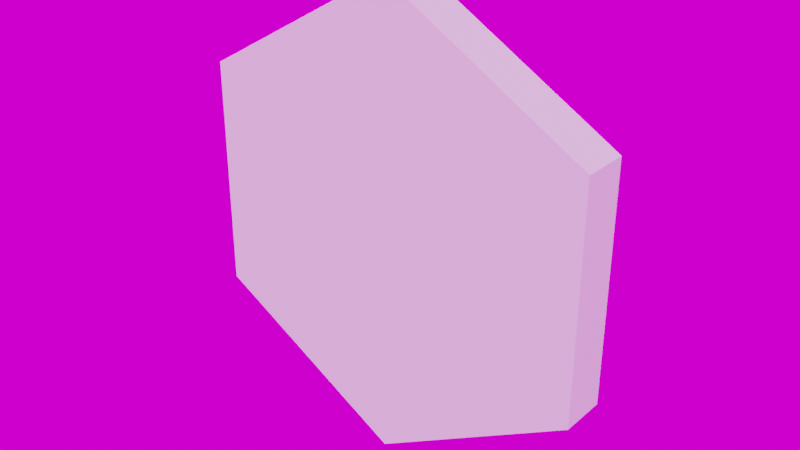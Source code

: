 # Source: Hex.blend  (saved by Blender 3.1.7; exported with 4.5.12 LTS)
import bpy
from mathutils import Matrix  # noqa: F401  (used for matrix-valued properties, if any)

bpy.ops.wm.read_factory_settings(use_empty=True)
scene = bpy.context.scene
scene.name = 'Scene'

# ---- images (referenced by path relative to the original .blend; pixels are not part of the script)
import os
ASSET_DIR = os.environ.get("B2B_ASSET_DIR", "")  # directory of the original .blend (textures are referenced by path, not embedded)
HERE = os.path.dirname(os.path.abspath(__file__))  # packed textures are extracted next to this script under _unpacked/

def load_image(name, relpath, width, height, colorspace="sRGB"):
    """Load a texture the original file referenced (path relative to the .blend, or extracted next to this script)."""
    p = next((c for c in (os.path.join(HERE, relpath), os.path.join(ASSET_DIR, relpath)) if relpath and os.path.exists(c)), "")
    if p:
        img = bpy.data.images.load(p, check_existing=True)
        img.name = name
    else:  # same state as the original file: an image datablock whose file is absent (Cycles renders it pink)
        img = bpy.data.images.new(name, width, height)
        img.source = "FILE"
        img.filepath = "//" + (relpath or name)
    img.colorspace_settings.name = colorspace
    return img
img_abandoned_slipway_4k_exr = load_image('abandoned_slipway_4k.exr', 'abandoned_slipway_4k.exr', 1024, 1024, 'Linear Rec.709')

# ---- world
world_world = bpy.data.worlds.new('World'); scene.world = world_world
world_world.use_nodes = True; world_world.node_tree.nodes.clear()
_N = world_world.node_tree.nodes; _L = world_world.node_tree.links
n0 = _N.new('ShaderNodeOutputWorld'); n0.name = 'World Output'; n0.location = (300, 300)
n1 = _N.new('ShaderNodeTexEnvironment'); n1.name = 'Environment Texture'; n1.location = (-190, 352)
n1.image = img_abandoned_slipway_4k_exr
n2 = _N.new('ShaderNodeMapping'); n2.name = 'Mapping'; n2.location = (-490, 380)
n2.width = 240
n3 = _N.new('ShaderNodeTexCoord'); n3.name = 'Texture Coordinate'; n3.location = (-690, 364)
n4 = _N.new('ShaderNodeBackground'); n4.name = 'Background'; n4.location = (87, 362)
_L.new(n4.outputs[0], n0.inputs[0])
_L.new(n1.outputs[0], n4.inputs[0])
_L.new(n2.outputs[0], n1.inputs[0])
_L.new(n3.outputs[0], n2.inputs[0])
n0.is_active_output = True
world_world.color = (0.05088, 0.05088, 0.05088)
world_world.use_sun_shadow = False
world_world.sun_shadow_jitter_overblur = 0.0

# ---- meshes
me_cylinder_001 = bpy.data.meshes.new('Cylinder.001')
me_cylinder_001.from_pydata([(0.0, 0.1, 1.0), (0.0, -0.1, 1.0), (0.866, 0.1, 0.5), (0.866, -0.1, 0.5), (0.866, 0.1, -0.5), (0.866, -0.1, -0.5), (-8.742e-08, 0.1, -1.0), (-8.742e-08, -0.1, -1.0), (-0.866, 0.1, -0.5), (-0.866, -0.1, -0.5), (-0.866, 0.1, 0.5), (-0.866, -0.1, 0.5)], [], [(0, 1, 3, 2), (2, 3, 5, 4), (4, 5, 7, 6), (6, 7, 9, 8), (3, 1, 11, 9, 7, 5), (8, 9, 11, 10), (10, 11, 1, 0), (0, 2, 4, 6, 8, 10)])
_uv = me_cylinder_001.uv_layers.new(name='UVMap')
_uv.uv.foreach_set('vector', [1.0, 0.5, 1.0, 1.0, 0.8333, 1.0, 0.8333, 0.5, 0.8333, 0.5, 0.8333, 1.0, 0.6667, 1.0, 0.6667, 0.5, 0.6667, 0.5, 0.6667, 1.0, 0.5, 1.0, 0.5, 0.5, 0.5, 0.5, 0.5, 1.0, 0.3333, 1.0, 0.3333, 0.5, 0.4578, 0.37, 0.25, 0.49, 0.04215, 0.37, 0.04215, 0.13, 0.25, 0.01, 0.4578, 0.13, 0.3333, 0.5, 0.3333, 1.0, 0.1667, 1.0, 0.1667, 0.5, 0.1667, 0.5, 0.1667, 1.0, -8.941e-08, 1.0, -8.941e-08, 0.5, 0.75, 0.49, 0.9578, 0.37, 0.9578, 0.13, 0.75, 0.01, 0.5422, 0.13, 0.5422, 0.37])
me_cylinder_001.use_remesh_fix_poles = True
me_cylinder_001.use_remesh_preserve_attributes = False
me_cylinder_001.update()

# ---- objects
ob_cylinder = bpy.data.objects.new('Cylinder', me_cylinder_001)

# ---- transforms, parenting, visibility, modifiers, constraints
ob_cylinder.location = (0.0, 0.0, 0.0)

# ---- collection membership
scene.collection.objects.link(ob_cylinder)

# ---- scene / render settings (as saved in the file)
scene.frame_start = 1; scene.frame_end = 250; scene.frame_set(1)
scene.render.engine = 'CYCLES'
scene.render.use_high_quality_normals = True
scene.render.use_border = True
scene.render.use_crop_to_border = True
scene.cycles.use_denoising = False
scene.cycles.samples = 250
scene.cycles.sampling_pattern = 'TABULATED_SOBOL'
scene.cycles.use_light_tree = False
scene.eevee.taa_samples = 64
scene.eevee.taa_render_samples = 256
scene.eevee.volumetric_tile_size = '2'
scene.eevee.use_volumetric_shadows = True
scene.eevee.use_raytracing = True
scene.view_settings.view_transform = 'Filmic'
bpy.context.view_layer.update()

# ---- added for rendering (the .blend has no active camera and no usable light): camera, sun
cam_auto = bpy.data.cameras.new('AutoCamera')
cam_auto.lens = 50.0
cam_auto.sensor_width = 36.0
cam_auto.clip_end = 1000.0
ob_auto_camera = bpy.data.objects.new('AutoCamera', cam_auto)
scene.collection.objects.link(ob_auto_camera)
ob_auto_camera.location = (2.4549, -2.94588, 1.96392)
ob_auto_camera.rotation_euler = (1.09748, -7.21219e-08, 0.694738)
scene.camera = ob_auto_camera
light_auto_sun = bpy.data.lights.new('AutoSun', 'SUN')
light_auto_sun.energy = 3.0
light_auto_sun.angle = 0.0523599
ob_auto_sun = bpy.data.objects.new('AutoSun', light_auto_sun)
scene.collection.objects.link(ob_auto_sun)
ob_auto_sun.rotation_euler = (0.872665, 0.174533, 0.523599)
bpy.context.view_layer.update()

